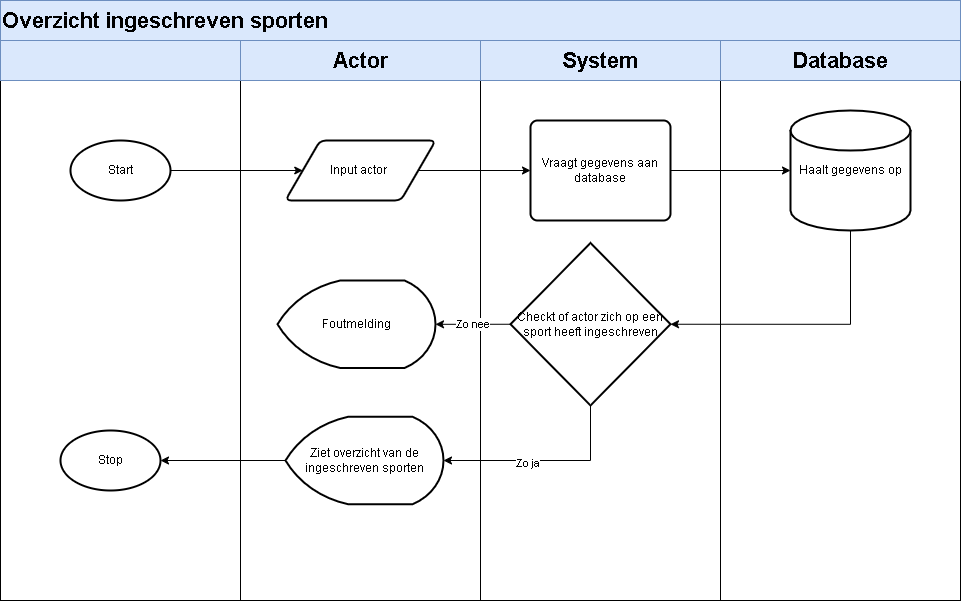

The diagram above was exported from draw.io. Its source (the exported page's mxGraphModel, read from the mxfile embedded in the PNG):
<mxGraphModel dx="1182" dy="827" grid="1" gridSize="10" guides="1" tooltips="1" connect="1" arrows="1" fold="1" page="1" pageScale="1" pageWidth="850" pageHeight="1100" math="0" shadow="0">
  <root>
    <mxCell id="0" />
    <mxCell id="1" parent="0" />
    <mxCell id="wPvObzL7e-PKHVEwDsZD-1" value="&lt;span style=&quot;color: rgba(0 , 0 , 0 , 0) ; font-family: monospace ; font-size: 0px&quot;&gt;%3CmxGraphModel%3E%3Croot%3E%3CmxCell%20id%3D%220%22%2F%3E%3CmxCell%20id%3D%221%22%20parent%3D%220%22%2F%3E%3CmxCell%20id%3D%222%22%20value%3D%22%22%20style%3D%22rounded%3D0%3BwhiteSpace%3Dwrap%3Bhtml%3D1%3B%22%20vertex%3D%221%22%20parent%3D%221%22%3E%3CmxGeometry%20x%3D%2280%22%20y%3D%22240%22%20width%3D%22240%22%20height%3D%22520%22%20as%3D%22geometry%22%2F%3E%3C%2FmxCell%3E%3C%2Froot%3E%3C%2FmxGraphModel%3E&lt;/span&gt;" style="rounded=0;whiteSpace=wrap;html=1;" parent="1" vertex="1">
      <mxGeometry x="80" y="240" width="240" height="520" as="geometry" />
    </mxCell>
    <mxCell id="wPvObzL7e-PKHVEwDsZD-2" value="&lt;span style=&quot;color: rgba(0 , 0 , 0 , 0) ; font-family: monospace ; font-size: 0px&quot;&gt;%3CmxGraphModel%3E%3Croot%3E%3CmxCell%20id%3D%220%22%2F%3E%3CmxCell%20id%3D%221%22%20parent%3D%220%22%2F%3E%3CmxCell%20id%3D%222%22%20value%3D%22%22%20style%3D%22rounded%3D0%3BwhiteSpace%3Dwrap%3Bhtml%3D1%3B%22%20vertex%3D%221%22%20parent%3D%221%22%3E%3CmxGeometry%20x%3D%2280%22%20y%3D%22240%22%20width%3D%22240%22%20height%3D%22520%22%20as%3D%22geometry%22%2F%3E%3C%2FmxCell%3E%3C%2Froot%3E%3C%2FmxGraphModel%3E&lt;/span&gt;" style="rounded=0;whiteSpace=wrap;html=1;" parent="1" vertex="1">
      <mxGeometry x="320" y="240" width="240" height="520" as="geometry" />
    </mxCell>
    <mxCell id="wPvObzL7e-PKHVEwDsZD-3" value="&lt;span style=&quot;color: rgba(0 , 0 , 0 , 0) ; font-family: monospace ; font-size: 0px&quot;&gt;%3CmxGraphModel%3E%3Croot%3E%3CmxCell%20id%3D%220%22%2F%3E%3CmxCell%20id%3D%221%22%20parent%3D%220%22%2F%3E%3CmxCell%20id%3D%222%22%20value%3D%22%22%20style%3D%22rounded%3D0%3BwhiteSpace%3Dwrap%3Bhtml%3D1%3B%22%20vertex%3D%221%22%20parent%3D%221%22%3E%3CmxGeometry%20x%3D%2280%22%20y%3D%22240%22%20width%3D%22240%22%20height%3D%22520%22%20as%3D%22geometry%22%2F%3E%3C%2FmxCell%3E%3C%2Froot%3E%3C%2FmxGraphModel%3E&lt;/span&gt;" style="rounded=0;whiteSpace=wrap;html=1;" parent="1" vertex="1">
      <mxGeometry x="560" y="240" width="240" height="520" as="geometry" />
    </mxCell>
    <mxCell id="wPvObzL7e-PKHVEwDsZD-4" value="&lt;span style=&quot;color: rgba(0 , 0 , 0 , 0) ; font-family: monospace ; font-size: 0px&quot;&gt;%3CmxGraphModel%3E%3Croot%3E%3CmxCell%20id%3D%220%22%2F%3E%3CmxCell%20id%3D%221%22%20parent%3D%220%22%2F%3E%3CmxCell%20id%3D%222%22%20value%3D%22%22%20style%3D%22rounded%3D0%3BwhiteSpace%3Dwrap%3Bhtml%3D1%3B%22%20vertex%3D%221%22%20parent%3D%221%22%3E%3CmxGeometry%20x%3D%2280%22%20y%3D%22240%22%20width%3D%22240%22%20height%3D%22520%22%20as%3D%22geometry%22%2F%3E%3C%2FmxCell%3E%3C%2Froot%3E%3C%2FmxGraphModel%3E&lt;/span&gt;" style="rounded=0;whiteSpace=wrap;html=1;" parent="1" vertex="1">
      <mxGeometry x="800" y="240" width="240" height="520" as="geometry" />
    </mxCell>
    <mxCell id="wPvObzL7e-PKHVEwDsZD-5" value="" style="rounded=0;whiteSpace=wrap;html=1;fillColor=#dae8fc;strokeColor=#6c8ebf;" parent="1" vertex="1">
      <mxGeometry x="80" y="200" width="960" height="40" as="geometry" />
    </mxCell>
    <mxCell id="wPvObzL7e-PKHVEwDsZD-6" value="&lt;span style=&quot;font-size: 22px&quot;&gt;&lt;b&gt;Overzicht ingeschreven sporten&lt;/b&gt;&lt;/span&gt;" style="rounded=0;whiteSpace=wrap;html=1;fillColor=#dae8fc;strokeColor=#6c8ebf;align=left;" parent="1" vertex="1">
      <mxGeometry x="80" y="160" width="960" height="40" as="geometry" />
    </mxCell>
    <mxCell id="wPvObzL7e-PKHVEwDsZD-7" value="" style="rounded=0;whiteSpace=wrap;html=1;fillColor=#dae8fc;strokeColor=#6c8ebf;" parent="1" vertex="1">
      <mxGeometry x="80" y="200" width="240" height="40" as="geometry" />
    </mxCell>
    <mxCell id="wPvObzL7e-PKHVEwDsZD-8" value="&lt;b&gt;&lt;font style=&quot;font-size: 22px&quot;&gt;Actor&lt;/font&gt;&lt;/b&gt;" style="rounded=0;whiteSpace=wrap;html=1;fillColor=#dae8fc;strokeColor=#6c8ebf;" parent="1" vertex="1">
      <mxGeometry x="320" y="200" width="240" height="40" as="geometry" />
    </mxCell>
    <mxCell id="wPvObzL7e-PKHVEwDsZD-9" value="&lt;b&gt;&lt;font style=&quot;font-size: 22px&quot;&gt;System&lt;/font&gt;&lt;/b&gt;" style="rounded=0;whiteSpace=wrap;html=1;fillColor=#dae8fc;strokeColor=#6c8ebf;" parent="1" vertex="1">
      <mxGeometry x="560" y="200" width="240" height="40" as="geometry" />
    </mxCell>
    <mxCell id="wPvObzL7e-PKHVEwDsZD-14" value="&lt;b&gt;Database&lt;/b&gt;" style="rounded=0;whiteSpace=wrap;html=1;fontSize=22;fillColor=#dae8fc;strokeColor=#6c8ebf;" parent="1" vertex="1">
      <mxGeometry x="800" y="200" width="240" height="40" as="geometry" />
    </mxCell>
    <mxCell id="wPvObzL7e-PKHVEwDsZD-22" style="edgeStyle=orthogonalEdgeStyle;rounded=0;orthogonalLoop=1;jettySize=auto;html=1;entryX=0;entryY=0.5;entryDx=0;entryDy=0;fontSize=12;" parent="1" source="wPvObzL7e-PKHVEwDsZD-20" target="wPvObzL7e-PKHVEwDsZD-21" edge="1">
      <mxGeometry relative="1" as="geometry" />
    </mxCell>
    <mxCell id="wPvObzL7e-PKHVEwDsZD-20" value="Start" style="strokeWidth=2;html=1;shape=mxgraph.flowchart.start_1;whiteSpace=wrap;fontSize=12;" parent="1" vertex="1">
      <mxGeometry x="150" y="300" width="100" height="60" as="geometry" />
    </mxCell>
    <mxCell id="wPvObzL7e-PKHVEwDsZD-49" style="edgeStyle=orthogonalEdgeStyle;rounded=0;orthogonalLoop=1;jettySize=auto;html=1;exitX=1;exitY=0.5;exitDx=0;exitDy=0;entryX=0;entryY=0.5;entryDx=0;entryDy=0;fontSize=12;" parent="1" source="wPvObzL7e-PKHVEwDsZD-21" target="wPvObzL7e-PKHVEwDsZD-44" edge="1">
      <mxGeometry relative="1" as="geometry" />
    </mxCell>
    <mxCell id="wPvObzL7e-PKHVEwDsZD-21" value="Input actor&amp;nbsp;" style="shape=parallelogram;html=1;strokeWidth=2;perimeter=parallelogramPerimeter;whiteSpace=wrap;rounded=1;arcSize=12;size=0.23;fontSize=12;" parent="1" vertex="1">
      <mxGeometry x="365" y="300" width="150" height="60" as="geometry" />
    </mxCell>
    <mxCell id="wPvObzL7e-PKHVEwDsZD-43" style="edgeStyle=orthogonalEdgeStyle;rounded=0;orthogonalLoop=1;jettySize=auto;html=1;exitX=1;exitY=0.5;exitDx=0;exitDy=0;exitPerimeter=0;entryX=0;entryY=0.5;entryDx=0;entryDy=0;entryPerimeter=0;fontSize=12;" parent="1" target="wPvObzL7e-PKHVEwDsZD-25" edge="1">
      <mxGeometry relative="1" as="geometry">
        <mxPoint x="745" y="330" as="sourcePoint" />
      </mxGeometry>
    </mxCell>
    <mxCell id="gW2nppIw2uTrkpJxo_79-6" style="edgeStyle=orthogonalEdgeStyle;rounded=0;orthogonalLoop=1;jettySize=auto;html=1;exitX=0.5;exitY=1;exitDx=0;exitDy=0;exitPerimeter=0;entryX=1;entryY=0.5;entryDx=0;entryDy=0;entryPerimeter=0;" edge="1" parent="1" source="wPvObzL7e-PKHVEwDsZD-25" target="gW2nppIw2uTrkpJxo_79-2">
      <mxGeometry relative="1" as="geometry" />
    </mxCell>
    <mxCell id="wPvObzL7e-PKHVEwDsZD-25" value="Haalt gegevens op" style="strokeWidth=2;html=1;shape=mxgraph.flowchart.database;whiteSpace=wrap;fontSize=12;" parent="1" vertex="1">
      <mxGeometry x="870" y="270" width="120" height="120" as="geometry" />
    </mxCell>
    <mxCell id="wPvObzL7e-PKHVEwDsZD-40" style="edgeStyle=orthogonalEdgeStyle;rounded=0;orthogonalLoop=1;jettySize=auto;html=1;exitX=0;exitY=0.5;exitDx=0;exitDy=0;exitPerimeter=0;fontSize=12;" parent="1" source="wPvObzL7e-PKHVEwDsZD-36" target="wPvObzL7e-PKHVEwDsZD-39" edge="1">
      <mxGeometry relative="1" as="geometry" />
    </mxCell>
    <mxCell id="wPvObzL7e-PKHVEwDsZD-36" value="Ziet overzicht van de ingeschreven sporten" style="strokeWidth=2;html=1;shape=mxgraph.flowchart.display;whiteSpace=wrap;fontSize=12;" parent="1" vertex="1">
      <mxGeometry x="365" y="576.25" width="158" height="87.5" as="geometry" />
    </mxCell>
    <mxCell id="wPvObzL7e-PKHVEwDsZD-39" value="Stop" style="strokeWidth=2;html=1;shape=mxgraph.flowchart.start_1;whiteSpace=wrap;fontSize=12;" parent="1" vertex="1">
      <mxGeometry x="140" y="590" width="100" height="60" as="geometry" />
    </mxCell>
    <mxCell id="wPvObzL7e-PKHVEwDsZD-44" value="Vraagt gegevens aan database" style="rounded=1;whiteSpace=wrap;html=1;absoluteArcSize=1;arcSize=14;strokeWidth=2;fontSize=12;" parent="1" vertex="1">
      <mxGeometry x="610" y="280" width="140" height="100" as="geometry" />
    </mxCell>
    <mxCell id="gW2nppIw2uTrkpJxo_79-5" value="Zo nee" style="edgeStyle=orthogonalEdgeStyle;rounded=0;orthogonalLoop=1;jettySize=auto;html=1;exitX=0;exitY=0.5;exitDx=0;exitDy=0;exitPerimeter=0;" edge="1" parent="1" source="gW2nppIw2uTrkpJxo_79-2" target="gW2nppIw2uTrkpJxo_79-4">
      <mxGeometry relative="1" as="geometry" />
    </mxCell>
    <mxCell id="gW2nppIw2uTrkpJxo_79-7" style="edgeStyle=orthogonalEdgeStyle;rounded=0;orthogonalLoop=1;jettySize=auto;html=1;exitX=0.5;exitY=1;exitDx=0;exitDy=0;exitPerimeter=0;entryX=1;entryY=0.5;entryDx=0;entryDy=0;entryPerimeter=0;" edge="1" parent="1" source="gW2nppIw2uTrkpJxo_79-2" target="wPvObzL7e-PKHVEwDsZD-36">
      <mxGeometry relative="1" as="geometry" />
    </mxCell>
    <mxCell id="gW2nppIw2uTrkpJxo_79-8" value="Zo ja" style="edgeLabel;html=1;align=center;verticalAlign=middle;resizable=0;points=[];" vertex="1" connectable="0" parent="gW2nppIw2uTrkpJxo_79-7">
      <mxGeometry x="0.1782" y="2" relative="1" as="geometry">
        <mxPoint as="offset" />
      </mxGeometry>
    </mxCell>
    <mxCell id="gW2nppIw2uTrkpJxo_79-2" value="Checkt of actor zich op een sport heeft ingeschreven" style="strokeWidth=2;html=1;shape=mxgraph.flowchart.decision;whiteSpace=wrap;" vertex="1" parent="1">
      <mxGeometry x="590" y="402.5" width="160" height="162.5" as="geometry" />
    </mxCell>
    <mxCell id="gW2nppIw2uTrkpJxo_79-4" value="Foutmelding" style="strokeWidth=2;html=1;shape=mxgraph.flowchart.display;whiteSpace=wrap;fontSize=12;" vertex="1" parent="1">
      <mxGeometry x="357" y="440" width="158" height="87.5" as="geometry" />
    </mxCell>
  </root>
</mxGraphModel>